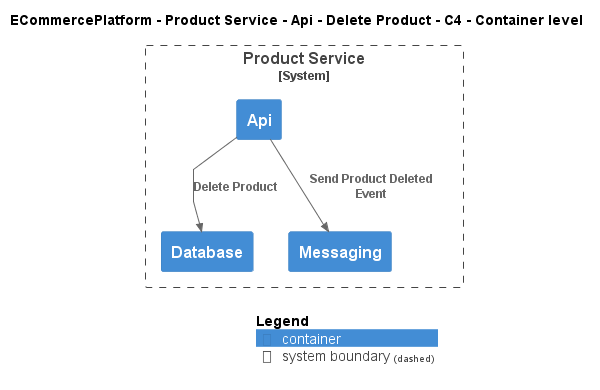

The diagram above was rendered by PlantUML. Its source (embedded in the PNG):
@startuml
!include ..\..\..\..\..\..\..\.c4s\C4_Container.puml

AddElementTag("c4interflow:lifecycle:new", $bgColor=green, $fontColor=#ffffff, $borderColor=green, $shadowing="False")
AddElementTag("c4interflow:lifecycle:changed", $bgColor=orange, $fontColor=#ffffff, $borderColor=orange, $shadowing="False")
AddElementTag("c4interflow:lifecycle:removed", $bgColor=red, $fontColor=#ffffff, $borderColor=red, $shadowing="False")

AddRelTag("c4interflow:lifecycle:new", $textColor=green, $lineColor=green)
AddRelTag("c4interflow:lifecycle:changed", $textColor=orange, $lineColor=orange)
AddRelTag("c4interflow:lifecycle:removed", $textColor=red, $lineColor=red)

SHOW_PERSON_PORTRAIT()
LAYOUT_TOP_DOWN()

skinparam linetype polyline

title ECommercePlatform - Product Service - Api - Delete Product - C4 - Container level


System_Boundary(ECommercePlatform.SoftwareSystems.ProductService, "Product Service") {
    Container(ECommercePlatform.SoftwareSystems.ProductService.Containers.Api, "Api", "", "")
    Container(ECommercePlatform.SoftwareSystems.ProductService.Containers.Database, "Database", "", "")
    Container(ECommercePlatform.SoftwareSystems.ProductService.Containers.Messaging, "Messaging", "", "")
}

Rel(ECommercePlatform.SoftwareSystems.ProductService.Containers.Api, ECommercePlatform.SoftwareSystems.ProductService.Containers.Database, "Delete Product")
Rel(ECommercePlatform.SoftwareSystems.ProductService.Containers.Api, ECommercePlatform.SoftwareSystems.ProductService.Containers.Messaging, "Send Product Deleted Event")


SHOW_LEGEND()
@enduml